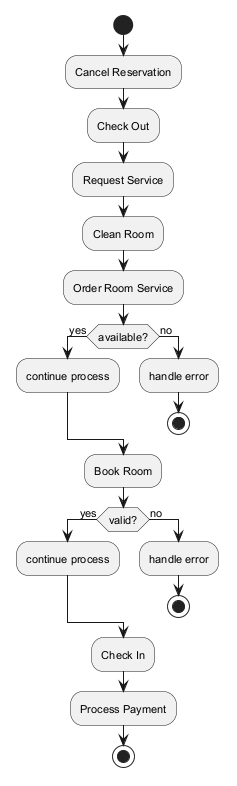

The diagram above was rendered by PlantUML. Its source (embedded in the PNG):
@startuml
skinparam monochrome true
skinparam defaultFontSize 11
start
:Cancel Reservation;
:Check Out;
:Request Service;
:Clean Room;
:Order Room Service;
if (available?) then (yes)
:continue process;
else (no)
:handle error;
stop
endif
:Book Room;
if (valid?) then (yes)
:continue process;
else (no)
:handle error;
stop
endif
:Check In;
:Process Payment;
stop
@enduml